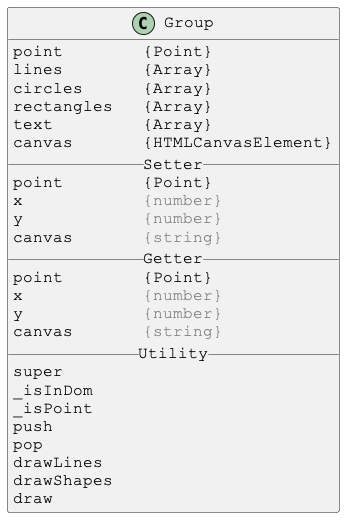

The diagram above was rendered by PlantUML. Its source (embedded in the PNG):
@startuml

skinparam DefaultFontSize 16
skinparam DefaultFontName Courier New

class Group {
point        {Point}
lines        {Array}
circles      {Array}
rectangles   {Array}
text         {Array}
canvas       {HTMLCanvasElement}
__ Setter __
point        {Point}
x            <color:gray>{number}</color>
y            <color:gray>{number}</color>
canvas       <color:gray>{string}</color>
__ Getter __
point        {Point}
x            <color:gray>{number}</color>
y            <color:gray>{number}</color>
canvas       <color:gray>{string}</color>
__ Utility __
super
_isInDom
_isPoint
push
pop
drawLines
drawShapes
draw
}

@enduml